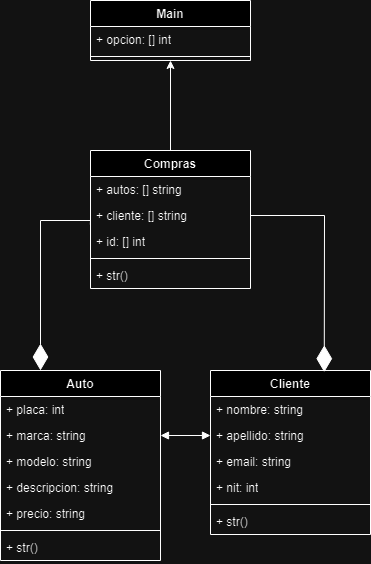

The diagram above was exported from draw.io. Its source (the exported page's mxGraphModel, read from the mxfile embedded in the PNG):
<mxGraphModel dx="880" dy="434" grid="1" gridSize="10" guides="1" tooltips="1" connect="1" arrows="1" fold="1" page="1" pageScale="1" pageWidth="827" pageHeight="1169" math="0" shadow="0">
  <root>
    <mxCell id="WIyWlLk6GJQsqaUBKTNV-0" />
    <mxCell id="WIyWlLk6GJQsqaUBKTNV-1" parent="WIyWlLk6GJQsqaUBKTNV-0" />
    <mxCell id="LfzHnZl_Tjkuy2fS97Ai-24" value="Auto" style="swimlane;fontStyle=1;align=center;verticalAlign=top;childLayout=stackLayout;horizontal=1;startSize=26;horizontalStack=0;resizeParent=1;resizeParentMax=0;resizeLast=0;collapsible=1;marginBottom=0;whiteSpace=wrap;html=1;" parent="WIyWlLk6GJQsqaUBKTNV-1" vertex="1">
      <mxGeometry x="170" y="440" width="160" height="190" as="geometry" />
    </mxCell>
    <mxCell id="LfzHnZl_Tjkuy2fS97Ai-25" value="+ placa: int" style="text;strokeColor=none;fillColor=none;align=left;verticalAlign=top;spacingLeft=4;spacingRight=4;overflow=hidden;rotatable=0;points=[[0,0.5],[1,0.5]];portConstraint=eastwest;whiteSpace=wrap;html=1;" parent="LfzHnZl_Tjkuy2fS97Ai-24" vertex="1">
      <mxGeometry y="26" width="160" height="26" as="geometry" />
    </mxCell>
    <mxCell id="LfzHnZl_Tjkuy2fS97Ai-28" value="+ marca: string" style="text;strokeColor=none;fillColor=none;align=left;verticalAlign=top;spacingLeft=4;spacingRight=4;overflow=hidden;rotatable=0;points=[[0,0.5],[1,0.5]];portConstraint=eastwest;whiteSpace=wrap;html=1;" parent="LfzHnZl_Tjkuy2fS97Ai-24" vertex="1">
      <mxGeometry y="52" width="160" height="26" as="geometry" />
    </mxCell>
    <mxCell id="LfzHnZl_Tjkuy2fS97Ai-29" value="+ modelo: string" style="text;strokeColor=none;fillColor=none;align=left;verticalAlign=top;spacingLeft=4;spacingRight=4;overflow=hidden;rotatable=0;points=[[0,0.5],[1,0.5]];portConstraint=eastwest;whiteSpace=wrap;html=1;" parent="LfzHnZl_Tjkuy2fS97Ai-24" vertex="1">
      <mxGeometry y="78" width="160" height="26" as="geometry" />
    </mxCell>
    <mxCell id="LfzHnZl_Tjkuy2fS97Ai-30" value="+ descripcion: string" style="text;strokeColor=none;fillColor=none;align=left;verticalAlign=top;spacingLeft=4;spacingRight=4;overflow=hidden;rotatable=0;points=[[0,0.5],[1,0.5]];portConstraint=eastwest;whiteSpace=wrap;html=1;" parent="LfzHnZl_Tjkuy2fS97Ai-24" vertex="1">
      <mxGeometry y="104" width="160" height="26" as="geometry" />
    </mxCell>
    <mxCell id="LfzHnZl_Tjkuy2fS97Ai-31" value="+ precio: string" style="text;strokeColor=none;fillColor=none;align=left;verticalAlign=top;spacingLeft=4;spacingRight=4;overflow=hidden;rotatable=0;points=[[0,0.5],[1,0.5]];portConstraint=eastwest;whiteSpace=wrap;html=1;" parent="LfzHnZl_Tjkuy2fS97Ai-24" vertex="1">
      <mxGeometry y="130" width="160" height="26" as="geometry" />
    </mxCell>
    <mxCell id="LfzHnZl_Tjkuy2fS97Ai-26" value="" style="line;strokeWidth=1;fillColor=none;align=left;verticalAlign=middle;spacingTop=-1;spacingLeft=3;spacingRight=3;rotatable=0;labelPosition=right;points=[];portConstraint=eastwest;strokeColor=inherit;" parent="LfzHnZl_Tjkuy2fS97Ai-24" vertex="1">
      <mxGeometry y="156" width="160" height="8" as="geometry" />
    </mxCell>
    <mxCell id="LfzHnZl_Tjkuy2fS97Ai-27" value="+ str()" style="text;strokeColor=none;fillColor=none;align=left;verticalAlign=top;spacingLeft=4;spacingRight=4;overflow=hidden;rotatable=0;points=[[0,0.5],[1,0.5]];portConstraint=eastwest;whiteSpace=wrap;html=1;" parent="LfzHnZl_Tjkuy2fS97Ai-24" vertex="1">
      <mxGeometry y="164" width="160" height="26" as="geometry" />
    </mxCell>
    <mxCell id="LfzHnZl_Tjkuy2fS97Ai-36" value="Cliente" style="swimlane;fontStyle=1;align=center;verticalAlign=top;childLayout=stackLayout;horizontal=1;startSize=26;horizontalStack=0;resizeParent=1;resizeParentMax=0;resizeLast=0;collapsible=1;marginBottom=0;whiteSpace=wrap;html=1;" parent="WIyWlLk6GJQsqaUBKTNV-1" vertex="1">
      <mxGeometry x="380" y="440" width="160" height="164" as="geometry" />
    </mxCell>
    <mxCell id="LfzHnZl_Tjkuy2fS97Ai-37" value="+ nombre: string" style="text;strokeColor=none;fillColor=none;align=left;verticalAlign=top;spacingLeft=4;spacingRight=4;overflow=hidden;rotatable=0;points=[[0,0.5],[1,0.5]];portConstraint=eastwest;whiteSpace=wrap;html=1;" parent="LfzHnZl_Tjkuy2fS97Ai-36" vertex="1">
      <mxGeometry y="26" width="160" height="26" as="geometry" />
    </mxCell>
    <mxCell id="LfzHnZl_Tjkuy2fS97Ai-38" value="+ apellido: string" style="text;strokeColor=none;fillColor=none;align=left;verticalAlign=top;spacingLeft=4;spacingRight=4;overflow=hidden;rotatable=0;points=[[0,0.5],[1,0.5]];portConstraint=eastwest;whiteSpace=wrap;html=1;" parent="LfzHnZl_Tjkuy2fS97Ai-36" vertex="1">
      <mxGeometry y="52" width="160" height="26" as="geometry" />
    </mxCell>
    <mxCell id="LfzHnZl_Tjkuy2fS97Ai-39" value="+ email: string" style="text;strokeColor=none;fillColor=none;align=left;verticalAlign=top;spacingLeft=4;spacingRight=4;overflow=hidden;rotatable=0;points=[[0,0.5],[1,0.5]];portConstraint=eastwest;whiteSpace=wrap;html=1;" parent="LfzHnZl_Tjkuy2fS97Ai-36" vertex="1">
      <mxGeometry y="78" width="160" height="26" as="geometry" />
    </mxCell>
    <mxCell id="LfzHnZl_Tjkuy2fS97Ai-40" value="+ nit: int" style="text;strokeColor=none;fillColor=none;align=left;verticalAlign=top;spacingLeft=4;spacingRight=4;overflow=hidden;rotatable=0;points=[[0,0.5],[1,0.5]];portConstraint=eastwest;whiteSpace=wrap;html=1;" parent="LfzHnZl_Tjkuy2fS97Ai-36" vertex="1">
      <mxGeometry y="104" width="160" height="26" as="geometry" />
    </mxCell>
    <mxCell id="LfzHnZl_Tjkuy2fS97Ai-42" value="" style="line;strokeWidth=1;fillColor=none;align=left;verticalAlign=middle;spacingTop=-1;spacingLeft=3;spacingRight=3;rotatable=0;labelPosition=right;points=[];portConstraint=eastwest;strokeColor=inherit;" parent="LfzHnZl_Tjkuy2fS97Ai-36" vertex="1">
      <mxGeometry y="130" width="160" height="8" as="geometry" />
    </mxCell>
    <mxCell id="LfzHnZl_Tjkuy2fS97Ai-43" value="+ str()" style="text;strokeColor=none;fillColor=none;align=left;verticalAlign=top;spacingLeft=4;spacingRight=4;overflow=hidden;rotatable=0;points=[[0,0.5],[1,0.5]];portConstraint=eastwest;whiteSpace=wrap;html=1;" parent="LfzHnZl_Tjkuy2fS97Ai-36" vertex="1">
      <mxGeometry y="138" width="160" height="26" as="geometry" />
    </mxCell>
    <mxCell id="xN5gYcsQ7z9yiRKjm2BH-4" style="edgeStyle=orthogonalEdgeStyle;rounded=0;orthogonalLoop=1;jettySize=auto;html=1;exitX=0.5;exitY=0;exitDx=0;exitDy=0;entryX=0.5;entryY=1;entryDx=0;entryDy=0;" edge="1" parent="WIyWlLk6GJQsqaUBKTNV-1" source="LfzHnZl_Tjkuy2fS97Ai-44" target="xN5gYcsQ7z9yiRKjm2BH-0">
      <mxGeometry relative="1" as="geometry" />
    </mxCell>
    <mxCell id="LfzHnZl_Tjkuy2fS97Ai-44" value="Compras" style="swimlane;fontStyle=1;align=center;verticalAlign=top;childLayout=stackLayout;horizontal=1;startSize=26;horizontalStack=0;resizeParent=1;resizeParentMax=0;resizeLast=0;collapsible=1;marginBottom=0;whiteSpace=wrap;html=1;" parent="WIyWlLk6GJQsqaUBKTNV-1" vertex="1">
      <mxGeometry x="260" y="220" width="160" height="138" as="geometry" />
    </mxCell>
    <mxCell id="LfzHnZl_Tjkuy2fS97Ai-45" value="+ autos: [] string" style="text;strokeColor=none;fillColor=none;align=left;verticalAlign=top;spacingLeft=4;spacingRight=4;overflow=hidden;rotatable=0;points=[[0,0.5],[1,0.5]];portConstraint=eastwest;whiteSpace=wrap;html=1;" parent="LfzHnZl_Tjkuy2fS97Ai-44" vertex="1">
      <mxGeometry y="26" width="160" height="26" as="geometry" />
    </mxCell>
    <mxCell id="LfzHnZl_Tjkuy2fS97Ai-46" value="+ cliente: [] string" style="text;strokeColor=none;fillColor=none;align=left;verticalAlign=top;spacingLeft=4;spacingRight=4;overflow=hidden;rotatable=0;points=[[0,0.5],[1,0.5]];portConstraint=eastwest;whiteSpace=wrap;html=1;" parent="LfzHnZl_Tjkuy2fS97Ai-44" vertex="1">
      <mxGeometry y="52" width="160" height="26" as="geometry" />
    </mxCell>
    <mxCell id="LfzHnZl_Tjkuy2fS97Ai-47" value="+ id: [] int" style="text;strokeColor=none;fillColor=none;align=left;verticalAlign=top;spacingLeft=4;spacingRight=4;overflow=hidden;rotatable=0;points=[[0,0.5],[1,0.5]];portConstraint=eastwest;whiteSpace=wrap;html=1;" parent="LfzHnZl_Tjkuy2fS97Ai-44" vertex="1">
      <mxGeometry y="78" width="160" height="26" as="geometry" />
    </mxCell>
    <mxCell id="LfzHnZl_Tjkuy2fS97Ai-49" value="" style="line;strokeWidth=1;fillColor=none;align=left;verticalAlign=middle;spacingTop=-1;spacingLeft=3;spacingRight=3;rotatable=0;labelPosition=right;points=[];portConstraint=eastwest;strokeColor=inherit;" parent="LfzHnZl_Tjkuy2fS97Ai-44" vertex="1">
      <mxGeometry y="104" width="160" height="8" as="geometry" />
    </mxCell>
    <mxCell id="LfzHnZl_Tjkuy2fS97Ai-50" value="+ str()" style="text;strokeColor=none;fillColor=none;align=left;verticalAlign=top;spacingLeft=4;spacingRight=4;overflow=hidden;rotatable=0;points=[[0,0.5],[1,0.5]];portConstraint=eastwest;whiteSpace=wrap;html=1;" parent="LfzHnZl_Tjkuy2fS97Ai-44" vertex="1">
      <mxGeometry y="112" width="160" height="26" as="geometry" />
    </mxCell>
    <mxCell id="LfzHnZl_Tjkuy2fS97Ai-59" value="" style="endArrow=diamondThin;endFill=1;endSize=24;html=1;rounded=0;entryX=0.711;entryY=0.01;entryDx=0;entryDy=0;entryPerimeter=0;exitX=1;exitY=0.5;exitDx=0;exitDy=0;" parent="WIyWlLk6GJQsqaUBKTNV-1" source="LfzHnZl_Tjkuy2fS97Ai-46" target="LfzHnZl_Tjkuy2fS97Ai-36" edge="1">
      <mxGeometry width="160" relative="1" as="geometry">
        <mxPoint x="480" y="310" as="sourcePoint" />
        <mxPoint x="640" y="310" as="targetPoint" />
        <Array as="points">
          <mxPoint x="494" y="285" />
        </Array>
      </mxGeometry>
    </mxCell>
    <mxCell id="LfzHnZl_Tjkuy2fS97Ai-60" value="" style="endArrow=diamondThin;endFill=1;endSize=24;html=1;rounded=0;entryX=0.25;entryY=0;entryDx=0;entryDy=0;exitX=-0.001;exitY=0.85;exitDx=0;exitDy=0;exitPerimeter=0;" parent="WIyWlLk6GJQsqaUBKTNV-1" source="LfzHnZl_Tjkuy2fS97Ai-46" target="LfzHnZl_Tjkuy2fS97Ai-24" edge="1">
      <mxGeometry width="160" relative="1" as="geometry">
        <mxPoint x="430" y="295" as="sourcePoint" />
        <mxPoint x="504" y="452" as="targetPoint" />
        <Array as="points">
          <mxPoint x="260" y="290" />
          <mxPoint x="210" y="290" />
        </Array>
      </mxGeometry>
    </mxCell>
    <mxCell id="zX13Thzf2krT2C64d8wk-2" value="" style="endArrow=block;startArrow=block;endFill=1;startFill=1;html=1;rounded=0;exitX=1;exitY=0.5;exitDx=0;exitDy=0;entryX=0;entryY=0.5;entryDx=0;entryDy=0;" parent="WIyWlLk6GJQsqaUBKTNV-1" source="LfzHnZl_Tjkuy2fS97Ai-28" target="LfzHnZl_Tjkuy2fS97Ai-38" edge="1">
      <mxGeometry width="160" relative="1" as="geometry">
        <mxPoint x="402" y="360" as="sourcePoint" />
        <mxPoint x="400" y="442" as="targetPoint" />
      </mxGeometry>
    </mxCell>
    <mxCell id="xN5gYcsQ7z9yiRKjm2BH-0" value="Main" style="swimlane;fontStyle=1;align=center;verticalAlign=top;childLayout=stackLayout;horizontal=1;startSize=26;horizontalStack=0;resizeParent=1;resizeParentMax=0;resizeLast=0;collapsible=1;marginBottom=0;whiteSpace=wrap;html=1;" vertex="1" parent="WIyWlLk6GJQsqaUBKTNV-1">
      <mxGeometry x="260" y="70" width="160" height="60" as="geometry" />
    </mxCell>
    <mxCell id="xN5gYcsQ7z9yiRKjm2BH-1" value="+ opcion: [] int" style="text;strokeColor=none;fillColor=none;align=left;verticalAlign=top;spacingLeft=4;spacingRight=4;overflow=hidden;rotatable=0;points=[[0,0.5],[1,0.5]];portConstraint=eastwest;whiteSpace=wrap;html=1;" vertex="1" parent="xN5gYcsQ7z9yiRKjm2BH-0">
      <mxGeometry y="26" width="160" height="26" as="geometry" />
    </mxCell>
    <mxCell id="xN5gYcsQ7z9yiRKjm2BH-2" value="" style="line;strokeWidth=1;fillColor=none;align=left;verticalAlign=middle;spacingTop=-1;spacingLeft=3;spacingRight=3;rotatable=0;labelPosition=right;points=[];portConstraint=eastwest;strokeColor=inherit;" vertex="1" parent="xN5gYcsQ7z9yiRKjm2BH-0">
      <mxGeometry y="52" width="160" height="8" as="geometry" />
    </mxCell>
  </root>
</mxGraphModel>